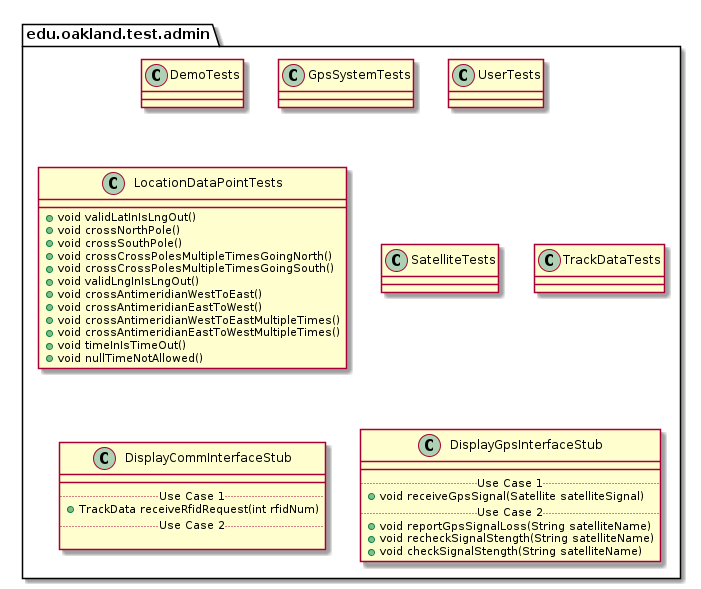

The diagram above was rendered by PlantUML. Its source (embedded in the PNG):
@startuml AdminTestPackage

package edu.oakland.test.admin {
    
}


package edu.oakland.test.admin {
    class DemoTests {

    }
}


package edu.oakland.test.admin {
    class GpsSystemTests {

    }
}


package edu.oakland.test.admin {
    class UserTests {

    }
}


package edu.oakland.test.admin {
    class LocationDataPointTests {
        + void validLatInIsLngOut()
        + void crossNorthPole()
        + void crossSouthPole()
        + void crossCrossPolesMultipleTimesGoingNorth()
        + void crossCrossPolesMultipleTimesGoingSouth()
        + void validLngInIsLngOut()
        + void crossAntimeridianWestToEast()
        + void crossAntimeridianEastToWest()
        + void crossAntimeridianWestToEastMultipleTimes()
        + void crossAntimeridianEastToWestMultipleTimes()
        + void timeInIsTimeOut()
        + void nullTimeNotAllowed()
    }
}


package edu.oakland.test.admin {
    class SatelliteTests {
        
    }
}


package edu.oakland.test.admin {
    class TrackDataTests {
        
    }
}


package edu.oakland.test.admin {
    class DisplayCommInterfaceStub {
        __
        .. Use Case 1 ..
        + TrackData receiveRfidRequest(int rfidNum)
        .. Use Case 2 ..

    }
}


package edu.oakland.test.admin {
    class DisplayGpsInterfaceStub {
        __
        .. Use Case 1 ..
        + void receiveGpsSignal(Satellite satelliteSignal)
        .. Use Case 2 ..
        + void reportGpsSignalLoss(String satelliteName)
        + void recheckSignalStength(String satelliteName)
        + void checkSignalStength(String satelliteName)
    }
}


@enduml